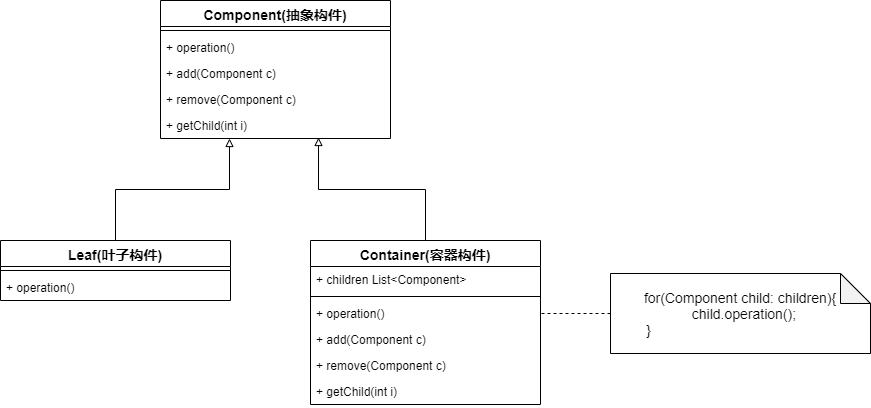

The diagram above was exported from draw.io. Its source (the exported page's mxGraphModel, read from the mxfile embedded in the PNG):
<mxGraphModel dx="1024" dy="592" grid="1" gridSize="10" guides="1" tooltips="1" connect="1" arrows="1" fold="1" page="1" pageScale="1" pageWidth="827" pageHeight="1169" math="0" shadow="0">
  <root>
    <mxCell id="0" />
    <mxCell id="1" parent="0" />
    <mxCell id="rRFDBOqoJIZeDjiigGKM-1" value="Component(抽象构件)" style="swimlane;fontStyle=1;align=center;verticalAlign=top;childLayout=stackLayout;horizontal=1;startSize=26;horizontalStack=0;resizeParent=1;resizeParentMax=0;resizeLast=0;collapsible=1;marginBottom=0;fontSize=14;" parent="1" vertex="1">
      <mxGeometry x="320" y="120" width="230" height="138" as="geometry" />
    </mxCell>
    <mxCell id="rRFDBOqoJIZeDjiigGKM-3" value="" style="line;strokeWidth=1;fillColor=none;align=left;verticalAlign=middle;spacingTop=-1;spacingLeft=3;spacingRight=3;rotatable=0;labelPosition=right;points=[];portConstraint=eastwest;" parent="rRFDBOqoJIZeDjiigGKM-1" vertex="1">
      <mxGeometry y="26" width="230" height="8" as="geometry" />
    </mxCell>
    <mxCell id="rRFDBOqoJIZeDjiigGKM-4" value="+ operation()" style="text;strokeColor=none;fillColor=none;align=left;verticalAlign=top;spacingLeft=4;spacingRight=4;overflow=hidden;rotatable=0;points=[[0,0.5],[1,0.5]];portConstraint=eastwest;" parent="rRFDBOqoJIZeDjiigGKM-1" vertex="1">
      <mxGeometry y="34" width="230" height="26" as="geometry" />
    </mxCell>
    <mxCell id="rRFDBOqoJIZeDjiigGKM-5" value="+ add(Component c)" style="text;strokeColor=none;fillColor=none;align=left;verticalAlign=top;spacingLeft=4;spacingRight=4;overflow=hidden;rotatable=0;points=[[0,0.5],[1,0.5]];portConstraint=eastwest;" parent="rRFDBOqoJIZeDjiigGKM-1" vertex="1">
      <mxGeometry y="60" width="230" height="26" as="geometry" />
    </mxCell>
    <mxCell id="rRFDBOqoJIZeDjiigGKM-6" value="+ remove(Component c)" style="text;strokeColor=none;fillColor=none;align=left;verticalAlign=top;spacingLeft=4;spacingRight=4;overflow=hidden;rotatable=0;points=[[0,0.5],[1,0.5]];portConstraint=eastwest;" parent="rRFDBOqoJIZeDjiigGKM-1" vertex="1">
      <mxGeometry y="86" width="230" height="26" as="geometry" />
    </mxCell>
    <mxCell id="rRFDBOqoJIZeDjiigGKM-7" value="+ getChild(int i)" style="text;strokeColor=none;fillColor=none;align=left;verticalAlign=top;spacingLeft=4;spacingRight=4;overflow=hidden;rotatable=0;points=[[0,0.5],[1,0.5]];portConstraint=eastwest;" parent="rRFDBOqoJIZeDjiigGKM-1" vertex="1">
      <mxGeometry y="112" width="230" height="26" as="geometry" />
    </mxCell>
    <mxCell id="rRFDBOqoJIZeDjiigGKM-30" style="edgeStyle=orthogonalEdgeStyle;rounded=0;orthogonalLoop=1;jettySize=auto;html=1;exitX=0.5;exitY=0;exitDx=0;exitDy=0;entryX=0.687;entryY=0.962;entryDx=0;entryDy=0;entryPerimeter=0;fontSize=14;endArrow=block;endFill=0;" parent="1" source="rRFDBOqoJIZeDjiigGKM-8" target="rRFDBOqoJIZeDjiigGKM-7" edge="1">
      <mxGeometry relative="1" as="geometry" />
    </mxCell>
    <mxCell id="rRFDBOqoJIZeDjiigGKM-8" value="Container(容器构件)" style="swimlane;fontStyle=1;align=center;verticalAlign=top;childLayout=stackLayout;horizontal=1;startSize=26;horizontalStack=0;resizeParent=1;resizeParentMax=0;resizeLast=0;collapsible=1;marginBottom=0;fontSize=14;" parent="1" vertex="1">
      <mxGeometry x="470" y="360" width="230" height="164" as="geometry" />
    </mxCell>
    <mxCell id="rRFDBOqoJIZeDjiigGKM-14" value="+ children List&lt;Component&gt;" style="text;strokeColor=none;fillColor=none;align=left;verticalAlign=top;spacingLeft=4;spacingRight=4;overflow=hidden;rotatable=0;points=[[0,0.5],[1,0.5]];portConstraint=eastwest;" parent="rRFDBOqoJIZeDjiigGKM-8" vertex="1">
      <mxGeometry y="26" width="230" height="26" as="geometry" />
    </mxCell>
    <mxCell id="rRFDBOqoJIZeDjiigGKM-9" value="" style="line;strokeWidth=1;fillColor=none;align=left;verticalAlign=middle;spacingTop=-1;spacingLeft=3;spacingRight=3;rotatable=0;labelPosition=right;points=[];portConstraint=eastwest;" parent="rRFDBOqoJIZeDjiigGKM-8" vertex="1">
      <mxGeometry y="52" width="230" height="8" as="geometry" />
    </mxCell>
    <mxCell id="rRFDBOqoJIZeDjiigGKM-10" value="+ operation()" style="text;strokeColor=none;fillColor=none;align=left;verticalAlign=top;spacingLeft=4;spacingRight=4;overflow=hidden;rotatable=0;points=[[0,0.5],[1,0.5]];portConstraint=eastwest;" parent="rRFDBOqoJIZeDjiigGKM-8" vertex="1">
      <mxGeometry y="60" width="230" height="26" as="geometry" />
    </mxCell>
    <mxCell id="rRFDBOqoJIZeDjiigGKM-11" value="+ add(Component c)" style="text;strokeColor=none;fillColor=none;align=left;verticalAlign=top;spacingLeft=4;spacingRight=4;overflow=hidden;rotatable=0;points=[[0,0.5],[1,0.5]];portConstraint=eastwest;" parent="rRFDBOqoJIZeDjiigGKM-8" vertex="1">
      <mxGeometry y="86" width="230" height="26" as="geometry" />
    </mxCell>
    <mxCell id="rRFDBOqoJIZeDjiigGKM-12" value="+ remove(Component c)" style="text;strokeColor=none;fillColor=none;align=left;verticalAlign=top;spacingLeft=4;spacingRight=4;overflow=hidden;rotatable=0;points=[[0,0.5],[1,0.5]];portConstraint=eastwest;" parent="rRFDBOqoJIZeDjiigGKM-8" vertex="1">
      <mxGeometry y="112" width="230" height="26" as="geometry" />
    </mxCell>
    <mxCell id="rRFDBOqoJIZeDjiigGKM-13" value="+ getChild(int i)" style="text;strokeColor=none;fillColor=none;align=left;verticalAlign=top;spacingLeft=4;spacingRight=4;overflow=hidden;rotatable=0;points=[[0,0.5],[1,0.5]];portConstraint=eastwest;" parent="rRFDBOqoJIZeDjiigGKM-8" vertex="1">
      <mxGeometry y="138" width="230" height="26" as="geometry" />
    </mxCell>
    <mxCell id="rRFDBOqoJIZeDjiigGKM-28" style="edgeStyle=orthogonalEdgeStyle;rounded=0;orthogonalLoop=1;jettySize=auto;html=1;exitX=0.5;exitY=0;exitDx=0;exitDy=0;entryX=0.3;entryY=1;entryDx=0;entryDy=0;entryPerimeter=0;fontSize=14;endArrow=block;endFill=0;" parent="1" source="rRFDBOqoJIZeDjiigGKM-22" target="rRFDBOqoJIZeDjiigGKM-7" edge="1">
      <mxGeometry relative="1" as="geometry" />
    </mxCell>
    <mxCell id="rRFDBOqoJIZeDjiigGKM-22" value="Leaf(叶子构件)" style="swimlane;fontStyle=1;align=center;verticalAlign=top;childLayout=stackLayout;horizontal=1;startSize=26;horizontalStack=0;resizeParent=1;resizeParentMax=0;resizeLast=0;collapsible=1;marginBottom=0;fontSize=14;" parent="1" vertex="1">
      <mxGeometry x="160" y="360" width="230" height="60" as="geometry" />
    </mxCell>
    <mxCell id="rRFDBOqoJIZeDjiigGKM-23" value="" style="line;strokeWidth=1;fillColor=none;align=left;verticalAlign=middle;spacingTop=-1;spacingLeft=3;spacingRight=3;rotatable=0;labelPosition=right;points=[];portConstraint=eastwest;" parent="rRFDBOqoJIZeDjiigGKM-22" vertex="1">
      <mxGeometry y="26" width="230" height="8" as="geometry" />
    </mxCell>
    <mxCell id="rRFDBOqoJIZeDjiigGKM-24" value="+ operation()" style="text;strokeColor=none;fillColor=none;align=left;verticalAlign=top;spacingLeft=4;spacingRight=4;overflow=hidden;rotatable=0;points=[[0,0.5],[1,0.5]];portConstraint=eastwest;" parent="rRFDBOqoJIZeDjiigGKM-22" vertex="1">
      <mxGeometry y="34" width="230" height="26" as="geometry" />
    </mxCell>
    <mxCell id="rRFDBOqoJIZeDjiigGKM-32" style="edgeStyle=orthogonalEdgeStyle;rounded=0;orthogonalLoop=1;jettySize=auto;html=1;exitX=0;exitY=0.5;exitDx=0;exitDy=0;exitPerimeter=0;entryX=1;entryY=0.5;entryDx=0;entryDy=0;fontSize=14;endArrow=none;endFill=0;dashed=1;" parent="1" source="rRFDBOqoJIZeDjiigGKM-31" target="rRFDBOqoJIZeDjiigGKM-10" edge="1">
      <mxGeometry relative="1" as="geometry" />
    </mxCell>
    <mxCell id="rRFDBOqoJIZeDjiigGKM-31" value="for(Component child: children){&lt;br&gt;&amp;nbsp; child.operation();&lt;br&gt;}&amp;nbsp; &amp;nbsp; &amp;nbsp; &amp;nbsp; &amp;nbsp; &amp;nbsp; &amp;nbsp; &amp;nbsp; &amp;nbsp; &amp;nbsp; &amp;nbsp; &amp;nbsp; &amp;nbsp; &amp;nbsp; &amp;nbsp; &amp;nbsp; &amp;nbsp; &amp;nbsp; &amp;nbsp; &amp;nbsp; &amp;nbsp; &amp;nbsp; &amp;nbsp; &amp;nbsp;" style="shape=note;whiteSpace=wrap;html=1;backgroundOutline=1;darkOpacity=0.05;fontSize=14;" parent="1" vertex="1">
      <mxGeometry x="770" y="393" width="260" height="80" as="geometry" />
    </mxCell>
  </root>
</mxGraphModel>